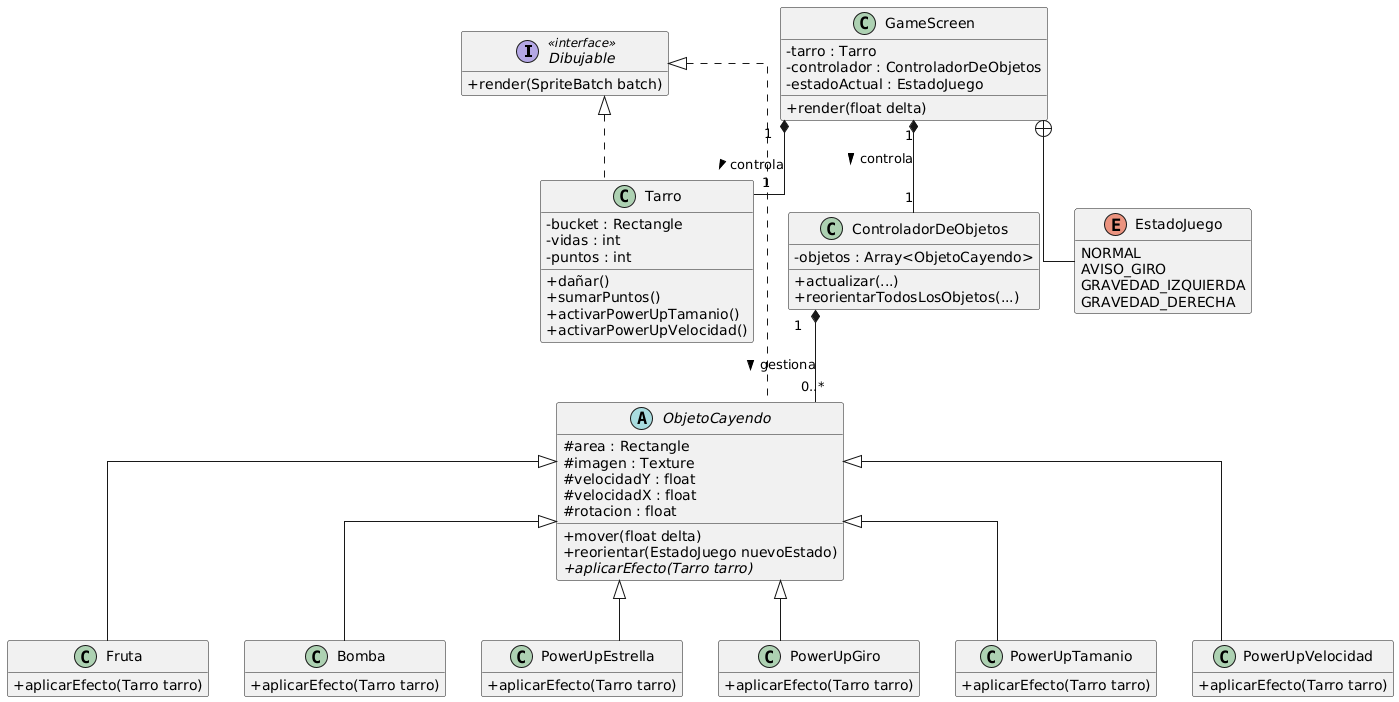

The diagram above was rendered by PlantUML. Its source (embedded in the PNG):
@startuml
' --- Estilo del Diagrama ---
skinparam classAttributeIconSize 0
skinparam linetype ortho
hide empty members

' --- Definición de la Interfaz (GM1.5) ---
interface Dibujable <<interface>> {
  + render(SpriteBatch batch)
}

' --- Definición de la Clase Abstracta (GM1.4) ---
abstract class ObjetoCayendo {
  # area : Rectangle
  # imagen : Texture
  # velocidadY : float
  # velocidadX : float
  # rotacion : float
  + mover(float delta)
  + reorientar(EstadoJuego nuevoEstado)
  + {abstract} aplicarEfecto(Tarro tarro)
}

' --- Definición de las Clases Concretas ---
class Tarro {
  - bucket : Rectangle
  - vidas : int
  - puntos : int
  + dañar()
  + sumarPuntos()
  + activarPowerUpTamanio()
  + activarPowerUpVelocidad()
}

class Fruta {
  + aplicarEfecto(Tarro tarro)
}

class Bomba {
  + aplicarEfecto(Tarro tarro)
}

class PowerUpEstrella {
  + aplicarEfecto(Tarro tarro)
}

class PowerUpGiro {
  + aplicarEfecto(Tarro tarro)
}

class PowerUpTamanio {
  + aplicarEfecto(Tarro tarro)
}

class PowerUpVelocidad {
  + aplicarEfecto(Tarro tarro)
}

' --- Definición de las Clases de Gestión ---
class ControladorDeObjetos {
  - objetos : Array<ObjetoCayendo>
  + actualizar(...)
  + reorientarTodosLosObjetos(...)
}

class GameScreen {
  - tarro : Tarro
  - controlador : ControladorDeObjetos
  - estadoActual : EstadoJuego
  + render(float delta)
}

enum EstadoJuego {
  NORMAL
  AVISO_GIRO
  GRAVEDAD_IZQUIERDA
  GRAVEDAD_DERECHA
}

' --- Definición de las Relaciones ---

' Implementación de la Interfaz
Dibujable <|.. ObjetoCayendo
Dibujable <|.. Tarro

' Herencia de la Clase Abstracta
ObjetoCayendo <|-- Fruta
ObjetoCayendo <|-- Bomba
ObjetoCayendo <|-- PowerUpEstrella
ObjetoCayendo <|-- PowerUpGiro
ObjetoCayendo <|-- PowerUpTamanio
ObjetoCayendo <|-- PowerUpVelocidad

' Composición (Relaciones "tiene un")
GameScreen "1" *-- "1" Tarro : controla >
GameScreen "1" *-- "1" ControladorDeObjetos : controla >
GameScreen +-- EstadoJuego
ControladorDeObjetos "1" *-- "0..*" ObjetoCayendo : gestiona >
@enduml